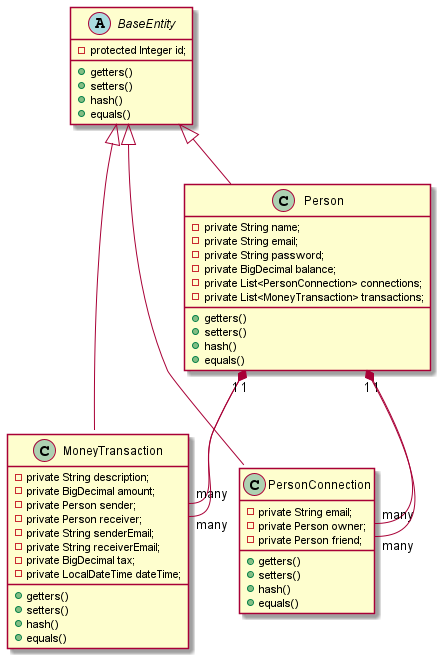

The diagram above was rendered by PlantUML. Its source (embedded in the PNG):
@startuml name PayMyBuddy
abstract class BaseEntity {
    -protected Integer id;
    +getters()
    +setters()
    +hash()
    +equals()
}

class Person {
    -private String name;
    -private String email;
    -private String password;
    -private BigDecimal balance;
    -private List<PersonConnection> connections;
    -private List<MoneyTransaction> transactions;
    +getters()
    +setters()
    +hash()
    +equals()
}

class MoneyTransaction {
    -private String description;
    -private BigDecimal amount;
    -private Person sender;
    -private Person receiver;
    -private String senderEmail;
    -private String receiverEmail;
    -private BigDecimal tax;
    -private LocalDateTime dateTime;
    +getters()
    +setters()
    +hash()
    +equals()
}

class PersonConnection {
    -private String email;
    -private Person owner;
    -private Person friend;
    +getters()
    +setters()
    +hash()
    +equals()
}

BaseEntity <|-- Person
BaseEntity <|-- MoneyTransaction
BaseEntity <|-- PersonConnection

Person "1" *-- "many" MoneyTransaction::sender
Person "1" *-- "many" MoneyTransaction::receiver

Person "1" *-- "many" PersonConnection::owner
Person "1" *-- "many" PersonConnection::friend
@enduml